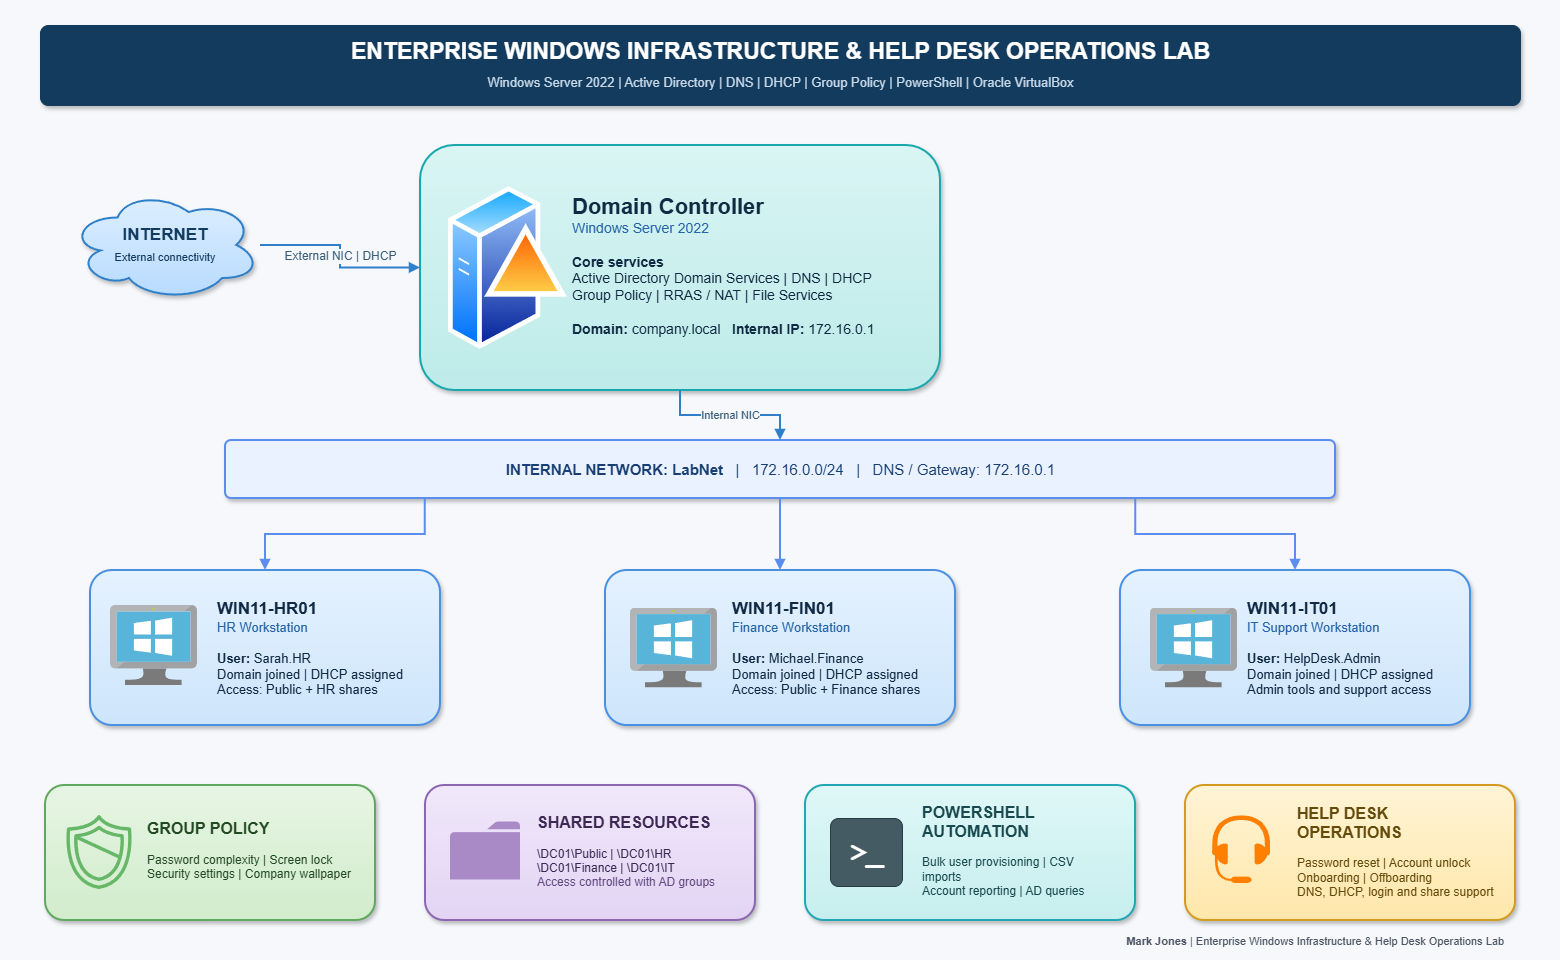

The diagram above was exported from draw.io. Its source (the exported page's mxGraphModel, read from the mxfile embedded in the PNG):
<mxGraphModel dx="1704" dy="1054" grid="1" gridSize="10" guides="1" tooltips="1" connect="1" arrows="1" fold="1" page="1" pageScale="1" pageWidth="1600" pageHeight="1000" math="0" shadow="0">
  <root>
    <mxCell id="0" />
    <mxCell id="1" parent="0" />
    <UserObject label="&lt;svg xmlns=&quot;http://www.w3.org/2000/svg&quot; width=&quot;24&quot; height=&quot;24&quot; viewBox=&quot;0 0 24 24&quot; fill=&quot;none&quot; stroke=&quot;currentColor&quot; stroke-width=&quot;2&quot; stroke-linecap=&quot;round&quot; stroke-linejoin=&quot;round&quot; class=&quot;lucide lucide-folder-tree preview-icon&quot;&gt;&lt;path d=&quot;M20 10a1 1 0 0 0 1-1V6a1 1 0 0 0-1-1h-2.5a1 1 0 0 1-.8-.4l-.9-1.2A1 1 0 0 0 15 3h-2a1 1 0 0 0-1 1v5a1 1 0 0 0 1 1Z&quot;/&gt;&lt;path d=&quot;M20 21a1 1 0 0 0 1-1v-3a1 1 0 0 0-1-1h-2.9a1 1 0 0 1-.88-.55l-.42-.85a1 1 0 0 0-.92-.6H13a1 1 0 0 0-1 1v5a1 1 0 0 0 1 1Z&quot;/&gt;&lt;path d=&quot;M3 5a2 2 0 0 0 2 2h3&quot;/&gt;&lt;path d=&quot;M3 3v13a2 2 0 0 0 2 2h3&quot;/&gt;&lt;/svg&gt;" id="bg">
      <mxCell parent="1" style="rounded=0;html=1;fillColor=#F6F8FB;strokeColor=none;" vertex="1">
        <mxGeometry height="960" width="1560" as="geometry" />
      </mxCell>
    </UserObject>
    <mxCell id="title" parent="1" style="rounded=1;html=1;fillColor=#123B5D;strokeColor=#123B5D;fontColor=#FFFFFF;fontSize=23;align=center;verticalAlign=middle;arcSize=10;shadow=1;" value="&lt;b&gt;ENTERPRISE WINDOWS INFRASTRUCTURE &amp;amp; HELP DESK OPERATIONS LAB&lt;/b&gt;&lt;br&gt;&lt;font style=&quot;font-size:13px;color:#C7D8E8&quot;&gt;Windows Server 2022 | Active Directory | DNS | DHCP | Group Policy | PowerShell | Oracle VirtualBox&lt;/font&gt;" vertex="1">
      <mxGeometry height="80" width="1480" x="40" y="25" as="geometry" />
    </mxCell>
    <mxCell id="internet" parent="1" style="shape=cloud;whiteSpace=wrap;html=1;fillColor=#DCEEFF;gradientColor=#B8DBFF;strokeColor=#2F80C9;strokeWidth=2;fontColor=#123B5D;fontSize=17;shadow=1;" value="&lt;b&gt;INTERNET&lt;/b&gt;&lt;br&gt;&lt;font style=&quot;font-size:11px&quot;&gt;External connectivity&lt;/font&gt;" vertex="1">
      <mxGeometry height="110" width="190" x="70" y="190" as="geometry" />
    </mxCell>
    <mxCell id="dc" parent="1" style="rounded=1;html=1;fillColor=#D9F5F4;gradientColor=#BDEBE9;strokeColor=#19A7AE;strokeWidth=2;arcSize=14;shadow=1;" value="" vertex="1">
      <mxGeometry height="245" width="520" x="420" y="145" as="geometry" />
    </mxCell>
    <mxCell id="serverLabel" parent="1" style="text;html=1;align=center;verticalAlign=middle;fontColor=#FFFFFF;fontSize=14;strokeColor=none;fillColor=none;" value="&lt;b&gt;DC01&lt;/b&gt;" vertex="1">
      <mxGeometry height="28" width="70" x="462" y="244" as="geometry" />
    </mxCell>
    <mxCell id="dcText" parent="1" style="text;html=1;align=left;verticalAlign=middle;whiteSpace=wrap;fontColor=#102A43;fontSize=14;strokeColor=none;fillColor=none;" value="&lt;font style=&quot;font-size:22px&quot;&gt;&lt;b&gt;Domain Controller&lt;/b&gt;&lt;/font&gt;&lt;br&gt;&lt;font style=&quot;color:#2563A8;font-size:14px&quot;&gt;Windows Server 2022&lt;/font&gt;&lt;br&gt;&lt;br&gt;&lt;b&gt;Core services&lt;/b&gt;&lt;br&gt;Active Directory Domain Services | DNS | DHCP&lt;br&gt;Group Policy | RRAS / NAT | File Services&lt;br&gt;&lt;br&gt;&lt;b&gt;Domain:&lt;/b&gt; company.local &amp;nbsp; &lt;b&gt;Internal IP:&lt;/b&gt; 172.16.0.1" vertex="1">
      <mxGeometry height="190" width="340" x="570" y="170" as="geometry" />
    </mxCell>
    <mxCell id="e1" edge="1" parent="1" source="internet" style="edgeStyle=orthogonalEdgeStyle;rounded=0;html=1;strokeColor=#2F80C9;strokeWidth=2;endArrow=block;endFill=1;fontSize=12;fontColor=#385D7A;labelBackgroundColor=#F6F8FB;exitX=1;exitY=0.5;entryX=0;entryY=0.5;" target="dc" value="External NIC | DHCP">
      <mxGeometry relative="1" as="geometry" />
    </mxCell>
    <mxCell id="subnet" parent="1" style="rounded=1;html=1;fillColor=#EAF2FF;strokeColor=#5B8DEF;strokeWidth=2;fontColor=#173F73;fontSize=15;arcSize=10;shadow=1;" value="&lt;b&gt;INTERNAL NETWORK: LabNet&lt;/b&gt; &amp;nbsp; | &amp;nbsp; 172.16.0.0/24 &amp;nbsp; | &amp;nbsp; DNS / Gateway: 172.16.0.1" vertex="1">
      <mxGeometry height="58" width="1110" x="225" y="440" as="geometry" />
    </mxCell>
    <mxCell id="e2" edge="1" parent="1" source="dc" style="edgeStyle=orthogonalEdgeStyle;rounded=0;html=1;strokeColor=#2F80C9;strokeWidth=2;endArrow=block;endFill=1;fontSize=11;fontColor=#385D7A;labelBackgroundColor=#F6F8FB;exitX=0.5;exitY=1;entryX=0.5;entryY=0;" target="subnet" value="Internal NIC">
      <mxGeometry relative="1" as="geometry" />
    </mxCell>
    <mxCell id="hr" parent="1" style="rounded=1;html=1;fillColor=#E5F2FF;gradientColor=#CDE5FB;strokeColor=#4A90E2;strokeWidth=2;arcSize=14;shadow=1;" value="" vertex="1">
      <mxGeometry height="155" width="350" x="90" y="570" as="geometry" />
    </mxCell>
    <mxCell id="hrText" parent="1" style="text;html=1;align=left;verticalAlign=middle;whiteSpace=wrap;fontColor=#102A43;fontSize=13;strokeColor=none;fillColor=none;" value="&lt;font style=&quot;font-size:17px&quot;&gt;&lt;b&gt;WIN11-HR01&lt;/b&gt;&lt;/font&gt;&lt;br&gt;&lt;font style=&quot;color:#2563A8&quot;&gt;HR Workstation&lt;/font&gt;&lt;br&gt;&lt;br&gt;&lt;b&gt;User:&lt;/b&gt; Sarah.HR&lt;br&gt;Domain joined | DHCP assigned&lt;br&gt;Access: Public + HR shares" vertex="1">
      <mxGeometry height="125" width="205" x="215" y="585" as="geometry" />
    </mxCell>
    <mxCell id="fin" parent="1" style="rounded=1;html=1;fillColor=#E5F2FF;gradientColor=#CDE5FB;strokeColor=#4A90E2;strokeWidth=2;arcSize=14;shadow=1;" value="" vertex="1">
      <mxGeometry height="155" width="350" x="605" y="570" as="geometry" />
    </mxCell>
    <mxCell id="finText" parent="1" style="text;html=1;align=left;verticalAlign=middle;whiteSpace=wrap;fontColor=#102A43;fontSize=13;strokeColor=none;fillColor=none;" value="&lt;font style=&quot;font-size:17px&quot;&gt;&lt;b&gt;WIN11-FIN01&lt;/b&gt;&lt;/font&gt;&lt;br&gt;&lt;font style=&quot;color:#2563A8&quot;&gt;Finance Workstation&lt;/font&gt;&lt;br&gt;&lt;br&gt;&lt;b&gt;User:&lt;/b&gt; Michael.Finance&lt;br&gt;Domain joined | DHCP assigned&lt;br&gt;Access: Public + Finance shares" vertex="1">
      <mxGeometry height="125" width="205" x="730" y="585" as="geometry" />
    </mxCell>
    <mxCell id="it" parent="1" style="rounded=1;html=1;fillColor=#E5F2FF;gradientColor=#CDE5FB;strokeColor=#4A90E2;strokeWidth=2;arcSize=14;shadow=1;" value="" vertex="1">
      <mxGeometry height="155" width="350" x="1120" y="570" as="geometry" />
    </mxCell>
    <mxCell id="itText" parent="1" style="text;html=1;align=left;verticalAlign=middle;whiteSpace=wrap;fontColor=#102A43;fontSize=13;strokeColor=none;fillColor=none;" value="&lt;font style=&quot;font-size:17px&quot;&gt;&lt;b&gt;WIN11-IT01&lt;/b&gt;&lt;/font&gt;&lt;br&gt;&lt;font style=&quot;color:#2563A8&quot;&gt;IT Support Workstation&lt;/font&gt;&lt;br&gt;&lt;br&gt;&lt;b&gt;User:&lt;/b&gt; HelpDesk.Admin&lt;br&gt;Domain joined | DHCP assigned&lt;br&gt;Admin tools and support access" vertex="1">
      <mxGeometry height="125" width="205" x="1245" y="585" as="geometry" />
    </mxCell>
    <mxCell id="eHr" edge="1" parent="1" source="subnet" style="edgeStyle=orthogonalEdgeStyle;rounded=0;html=1;strokeColor=#5B8DEF;strokeWidth=2;endArrow=block;endFill=1;exitX=0.18;exitY=1;entryX=0.5;entryY=0;" target="hr">
      <mxGeometry relative="1" as="geometry" />
    </mxCell>
    <mxCell id="eFin" edge="1" parent="1" source="subnet" style="edgeStyle=orthogonalEdgeStyle;rounded=0;html=1;strokeColor=#5B8DEF;strokeWidth=2;endArrow=block;endFill=1;exitX=0.5;exitY=1;entryX=0.5;entryY=0;" target="fin">
      <mxGeometry relative="1" as="geometry" />
    </mxCell>
    <mxCell id="eIt" edge="1" parent="1" source="subnet" style="edgeStyle=orthogonalEdgeStyle;rounded=0;html=1;strokeColor=#5B8DEF;strokeWidth=2;endArrow=block;endFill=1;exitX=0.82;exitY=1;entryX=0.5;entryY=0;" target="it">
      <mxGeometry relative="1" as="geometry" />
    </mxCell>
    <mxCell id="gpo" parent="1" style="rounded=1;html=1;fillColor=#E7F5E4;gradientColor=#D1ECCB;strokeColor=#60A85F;strokeWidth=2;arcSize=14;shadow=1;" value="" vertex="1">
      <mxGeometry height="135" width="330" x="45" y="785" as="geometry" />
    </mxCell>
    <mxCell id="gpoText" parent="1" style="text;html=1;align=left;verticalAlign=middle;whiteSpace=wrap;fontColor=#234B23;fontSize=12;strokeColor=none;fillColor=none;" value="&lt;font style=&quot;font-size:16px&quot;&gt;&lt;b&gt;GROUP POLICY&lt;/b&gt;&lt;/font&gt;&lt;br&gt;&lt;br&gt;Password complexity | Screen lock&lt;br&gt;Security settings | Company wallpaper" vertex="1">
      <mxGeometry height="100" width="210" x="145" y="800" as="geometry" />
    </mxCell>
    <mxCell id="shares" parent="1" style="rounded=1;html=1;fillColor=#F0E8FA;gradientColor=#E3D4F4;strokeColor=#8B67B2;strokeWidth=2;arcSize=14;shadow=1;" value="" vertex="1">
      <mxGeometry height="135" width="330" x="425" y="785" as="geometry" />
    </mxCell>
    <mxCell id="sharesText" parent="1" style="text;html=1;align=left;verticalAlign=middle;whiteSpace=wrap;fontColor=#3D2854;fontSize=12;strokeColor=none;fillColor=none;" value="&lt;font style=&quot;font-size:16px&quot;&gt;&lt;b&gt;SHARED RESOURCES&lt;/b&gt;&lt;/font&gt;&lt;br&gt;&lt;br&gt;\DC01\Public | \DC01\HR&lt;br&gt;\DC01\Finance | \DC01\IT&lt;br&gt;&lt;font style=&quot;color:#654A83&quot;&gt;Access controlled with AD groups&lt;/font&gt;" vertex="1">
      <mxGeometry height="105" width="200" x="535" y="798" as="geometry" />
    </mxCell>
    <mxCell id="ps" parent="1" style="rounded=1;html=1;fillColor=#DFF7F7;gradientColor=#C7EEEE;strokeColor=#22A6B3;strokeWidth=2;arcSize=14;shadow=1;" value="" vertex="1">
      <mxGeometry height="135" width="330" x="805" y="785" as="geometry" />
    </mxCell>
    <mxCell id="psIcon" parent="1" style="rounded=1;html=1;fillColor=#445B63;strokeColor=#263B42;fontColor=#FFFFFF;fontSize=28;fontFamily=Courier New;fontStyle=1;align=center;verticalAlign=middle;arcSize=12;" value="&gt;_" vertex="1">
      <mxGeometry height="68" width="72" x="830" y="818" as="geometry" />
    </mxCell>
    <mxCell id="psText" parent="1" style="text;html=1;align=left;verticalAlign=middle;whiteSpace=wrap;fontColor=#17494E;fontSize=12;strokeColor=none;fillColor=none;" value="&lt;font style=&quot;font-size:16px&quot;&gt;&lt;b&gt;POWERSHELL AUTOMATION&lt;/b&gt;&lt;/font&gt;&lt;br&gt;&lt;br&gt;Bulk user provisioning | CSV imports&lt;br&gt;Account reporting | AD queries" vertex="1">
      <mxGeometry height="100" width="195" x="920" y="800" as="geometry" />
    </mxCell>
    <mxCell id="tickets" parent="1" style="rounded=1;html=1;fillColor=#FFF4D6;gradientColor=#FFE7AA;strokeColor=#D49B21;strokeWidth=2;arcSize=14;shadow=1;" value="" vertex="1">
      <mxGeometry height="135" width="330" x="1185" y="785" as="geometry" />
    </mxCell>
    <mxCell id="ticketText" parent="1" style="text;html=1;align=left;verticalAlign=middle;whiteSpace=wrap;fontColor=#654B0B;fontSize=12;strokeColor=none;fillColor=none;" value="&lt;font style=&quot;font-size:16px&quot;&gt;&lt;b&gt;HELP DESK OPERATIONS&lt;/b&gt;&lt;/font&gt;&lt;br&gt;&lt;br&gt;Password reset | Account unlock&lt;br&gt;Onboarding | Offboarding&lt;br&gt;DNS, DHCP, login and share support" vertex="1">
      <mxGeometry height="105" width="200" x="1295" y="798" as="geometry" />
    </mxCell>
    <mxCell id="footer" parent="1" style="text;html=1;align=right;verticalAlign=middle;fontColor=#4B5563;fontSize=11;strokeColor=none;fillColor=none;" value="&lt;b&gt;Mark Jones&lt;/b&gt; | Enterprise Windows Infrastructure &amp;amp; Help Desk Operations Lab" vertex="1">
      <mxGeometry height="22" width="520" x="985" y="930" as="geometry" />
    </mxCell>
    <mxCell id="07IGPMBvwh0TdD_BZEVx-1" parent="1" style="image;aspect=fixed;perimeter=ellipsePerimeter;html=1;align=center;shadow=0;dashed=0;spacingTop=3;image=img/lib/active_directory/domain_controller.svg;labelPerimeter=1;" value="" vertex="1">
      <mxGeometry height="170" width="119" x="448" y="182.5" as="geometry" />
    </mxCell>
    <mxCell id="07IGPMBvwh0TdD_BZEVx-2" parent="1" style="image;sketch=0;aspect=fixed;html=1;align=center;fontSize=12;image=img/lib/mscae/VirtualMachineWindows.svg;points=[[0.497,0,0],[0.497,1,0],[0,0.397,0],[1,0.397,0],[0.982,0.017,0],[0.825,1,0],[0.17,1,0],[0.02,0.011,0]];labelPerimeter=1;" value="" vertex="1">
      <mxGeometry height="80" width="86.96" x="110" y="605" as="geometry" />
    </mxCell>
    <mxCell id="07IGPMBvwh0TdD_BZEVx-3" parent="1" style="image;sketch=0;aspect=fixed;html=1;align=center;fontSize=12;image=img/lib/mscae/VirtualMachineWindows.svg;points=[[0.497,0,0],[0.497,1,0],[0,0.397,0],[1,0.397,0],[0.982,0.017,0],[0.825,1,0],[0.17,1,0],[0.02,0.011,0]];labelPerimeter=1;" value="" vertex="1">
      <mxGeometry height="80" width="86.96" x="630" y="607.5" as="geometry" />
    </mxCell>
    <mxCell id="07IGPMBvwh0TdD_BZEVx-4" parent="1" style="image;sketch=0;aspect=fixed;html=1;align=center;fontSize=12;image=img/lib/mscae/VirtualMachineWindows.svg;points=[[0.497,0,0],[0.497,1,0],[0,0.397,0],[1,0.397,0],[0.982,0.017,0],[0.825,1,0],[0.17,1,0],[0.02,0.011,0]];labelPerimeter=1;" value="" vertex="1">
      <mxGeometry height="80" width="86.96" x="1150" y="607.5" as="geometry" />
    </mxCell>
    <mxCell id="07IGPMBvwh0TdD_BZEVx-5" parent="1" style="sketch=0;pointerEvents=1;shadow=0;dashed=0;html=1;strokeColor=none;fillColor=#FF8000;labelPosition=center;verticalLabelPosition=bottom;verticalAlign=top;outlineConnect=0;align=center;shape=mxgraph.office.devices.headset;labelPerimeter=1;" value="" vertex="1">
      <mxGeometry height="68" width="58" x="1212" y="815" as="geometry" />
    </mxCell>
    <mxCell id="07IGPMBvwh0TdD_BZEVx-6" parent="1" style="sketch=0;pointerEvents=1;shadow=0;dashed=0;html=1;strokeColor=none;labelPosition=center;verticalLabelPosition=bottom;verticalAlign=top;outlineConnect=0;align=center;shape=mxgraph.office.concepts.folder;fillColor=#A98AC7;labelPerimeter=1;" value="" vertex="1">
      <mxGeometry height="58" width="70" x="450" y="821.5" as="geometry" />
    </mxCell>
    <mxCell id="07IGPMBvwh0TdD_BZEVx-9" parent="1" style="sketch=0;outlineConnect=0;fontColor=#232F3E;gradientColor=none;fillColor=#67B768;strokeColor=none;dashed=0;verticalLabelPosition=bottom;verticalAlign=top;align=center;html=1;fontSize=12;fontStyle=0;aspect=fixed;pointerEvents=1;shape=mxgraph.aws4.shield2;labelPerimeter=1;" value="" vertex="1">
      <mxGeometry height="78" width="78" x="60" y="813" as="geometry" />
    </mxCell>
  </root>
</mxGraphModel>